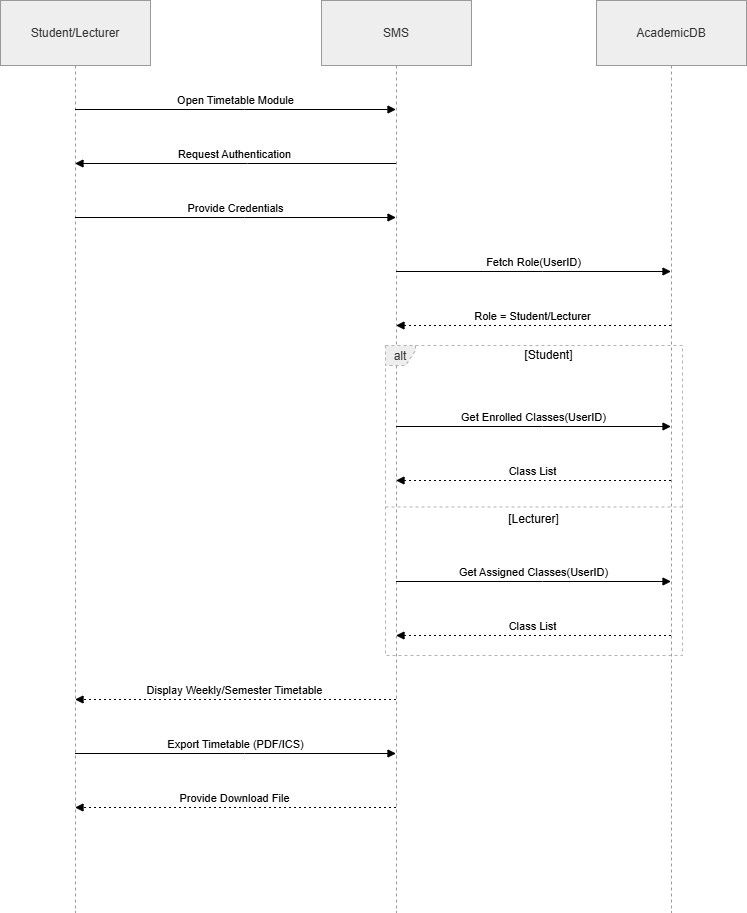

The diagram above was exported from draw.io. Its source (the exported page's mxGraphModel, read from the mxfile embedded in the PNG):
<mxGraphModel dx="1034" dy="564" grid="1" gridSize="10" guides="1" tooltips="1" connect="1" arrows="1" fold="1" page="1" pageScale="1" pageWidth="850" pageHeight="1100" math="0" shadow="0">
  <root>
    <mxCell id="0" />
    <mxCell id="1" parent="0" />
    <mxCell id="MbmCQAqRr1cF7Suse7fU-1" parent="1" style="shape=umlLifeline;perimeter=lifelinePerimeter;whiteSpace=wrap;container=1;dropTarget=0;collapsible=0;recursiveResize=0;outlineConnect=0;portConstraint=eastwest;newEdgeStyle={&quot;edgeStyle&quot;:&quot;elbowEdgeStyle&quot;,&quot;elbow&quot;:&quot;vertical&quot;,&quot;curved&quot;:0,&quot;rounded&quot;:0};size=65;fillColor=light-dark(#eeeeee,#1f2020);strokeColor=light-dark(#999999,#cccccc);fontColor=light-dark(#333333,#cccccc);" value="Student/Lecturer" vertex="1">
      <mxGeometry height="912" width="150" x="20" y="20" as="geometry" />
    </mxCell>
    <mxCell id="MbmCQAqRr1cF7Suse7fU-2" parent="1" style="shape=umlLifeline;perimeter=lifelinePerimeter;whiteSpace=wrap;container=1;dropTarget=0;collapsible=0;recursiveResize=0;outlineConnect=0;portConstraint=eastwest;newEdgeStyle={&quot;edgeStyle&quot;:&quot;elbowEdgeStyle&quot;,&quot;elbow&quot;:&quot;vertical&quot;,&quot;curved&quot;:0,&quot;rounded&quot;:0};size=65;fillColor=light-dark(#eeeeee,#1f2020);strokeColor=light-dark(#999999,#cccccc);fontColor=light-dark(#333333,#cccccc);" value="SMS" vertex="1">
      <mxGeometry height="912" width="150" x="341" y="20" as="geometry" />
    </mxCell>
    <mxCell id="MbmCQAqRr1cF7Suse7fU-3" parent="1" style="shape=umlLifeline;perimeter=lifelinePerimeter;whiteSpace=wrap;container=1;dropTarget=0;collapsible=0;recursiveResize=0;outlineConnect=0;portConstraint=eastwest;newEdgeStyle={&quot;edgeStyle&quot;:&quot;elbowEdgeStyle&quot;,&quot;elbow&quot;:&quot;vertical&quot;,&quot;curved&quot;:0,&quot;rounded&quot;:0};size=65;fillColor=light-dark(#eeeeee,#1f2020);strokeColor=light-dark(#999999,#cccccc);fontColor=light-dark(#333333,#cccccc);" value="AcademicDB" vertex="1">
      <mxGeometry height="912" width="150" x="616" y="20" as="geometry" />
    </mxCell>
    <mxCell id="MbmCQAqRr1cF7Suse7fU-4" parent="1" style="shape=umlFrame;dashed=1;pointerEvents=0;dropTarget=0;strokeColor=#B3B3B3;height=20;width=30;fillColor=light-dark(#eeeeee,#1f2020);fontColor=light-dark(#333333,#cccccc);" value="alt" vertex="1">
      <mxGeometry height="310" width="297" x="405" y="365" as="geometry" />
    </mxCell>
    <mxCell id="MbmCQAqRr1cF7Suse7fU-5" parent="MbmCQAqRr1cF7Suse7fU-4" style="text;strokeColor=none;fillColor=none;align=center;verticalAlign=middle;whiteSpace=wrap;" value="[Student]" vertex="1">
      <mxGeometry height="20" width="267" x="30" as="geometry" />
    </mxCell>
    <mxCell id="MbmCQAqRr1cF7Suse7fU-6" parent="MbmCQAqRr1cF7Suse7fU-4" style="shape=line;dashed=1;whiteSpace=wrap;verticalAlign=top;labelPosition=center;verticalLabelPosition=middle;align=center;strokeColor=#B3B3B3;" value="[Lecturer]" vertex="1">
      <mxGeometry height="3" width="297" y="160" as="geometry" />
    </mxCell>
    <mxCell id="MbmCQAqRr1cF7Suse7fU-7" edge="1" parent="1" source="MbmCQAqRr1cF7Suse7fU-1" style="verticalAlign=bottom;edgeStyle=elbowEdgeStyle;elbow=vertical;curved=0;rounded=0;endArrow=block;" target="MbmCQAqRr1cF7Suse7fU-2" value="Open Timetable Module">
      <mxGeometry relative="1" as="geometry">
        <Array as="points">
          <mxPoint x="264" y="129" />
        </Array>
      </mxGeometry>
    </mxCell>
    <mxCell id="MbmCQAqRr1cF7Suse7fU-8" edge="1" parent="1" source="MbmCQAqRr1cF7Suse7fU-2" style="verticalAlign=bottom;edgeStyle=elbowEdgeStyle;elbow=vertical;curved=0;rounded=0;endArrow=block;" target="MbmCQAqRr1cF7Suse7fU-1" value="Request Authentication">
      <mxGeometry relative="1" as="geometry">
        <Array as="points">
          <mxPoint x="267" y="183" />
        </Array>
      </mxGeometry>
    </mxCell>
    <mxCell id="MbmCQAqRr1cF7Suse7fU-9" edge="1" parent="1" source="MbmCQAqRr1cF7Suse7fU-1" style="verticalAlign=bottom;edgeStyle=elbowEdgeStyle;elbow=vertical;curved=0;rounded=0;endArrow=block;" target="MbmCQAqRr1cF7Suse7fU-2" value="Provide Credentials">
      <mxGeometry relative="1" as="geometry">
        <Array as="points">
          <mxPoint x="264" y="237" />
        </Array>
      </mxGeometry>
    </mxCell>
    <mxCell id="MbmCQAqRr1cF7Suse7fU-10" edge="1" parent="1" source="MbmCQAqRr1cF7Suse7fU-2" style="verticalAlign=bottom;edgeStyle=elbowEdgeStyle;elbow=vertical;curved=0;rounded=0;endArrow=block;" target="MbmCQAqRr1cF7Suse7fU-3" value="Fetch Role(UserID)">
      <mxGeometry relative="1" as="geometry">
        <Array as="points">
          <mxPoint x="562" y="291" />
        </Array>
      </mxGeometry>
    </mxCell>
    <mxCell id="MbmCQAqRr1cF7Suse7fU-11" edge="1" parent="1" source="MbmCQAqRr1cF7Suse7fU-3" style="verticalAlign=bottom;edgeStyle=elbowEdgeStyle;elbow=vertical;curved=0;rounded=0;dashed=1;dashPattern=2 3;endArrow=block;" target="MbmCQAqRr1cF7Suse7fU-2" value="Role = Student/Lecturer">
      <mxGeometry relative="1" as="geometry">
        <Array as="points">
          <mxPoint x="565" y="345" />
        </Array>
      </mxGeometry>
    </mxCell>
    <mxCell id="MbmCQAqRr1cF7Suse7fU-12" edge="1" parent="1" source="MbmCQAqRr1cF7Suse7fU-2" style="verticalAlign=bottom;edgeStyle=elbowEdgeStyle;elbow=vertical;curved=0;rounded=0;endArrow=block;" target="MbmCQAqRr1cF7Suse7fU-3" value="Get Enrolled Classes(UserID)">
      <mxGeometry relative="1" as="geometry">
        <Array as="points">
          <mxPoint x="562" y="446" />
        </Array>
      </mxGeometry>
    </mxCell>
    <mxCell id="MbmCQAqRr1cF7Suse7fU-13" edge="1" parent="1" source="MbmCQAqRr1cF7Suse7fU-3" style="verticalAlign=bottom;edgeStyle=elbowEdgeStyle;elbow=vertical;curved=0;rounded=0;dashed=1;dashPattern=2 3;endArrow=block;" target="MbmCQAqRr1cF7Suse7fU-2" value="Class List">
      <mxGeometry relative="1" as="geometry">
        <Array as="points">
          <mxPoint x="565" y="500" />
        </Array>
      </mxGeometry>
    </mxCell>
    <mxCell id="MbmCQAqRr1cF7Suse7fU-14" edge="1" parent="1" source="MbmCQAqRr1cF7Suse7fU-2" style="verticalAlign=bottom;edgeStyle=elbowEdgeStyle;elbow=vertical;curved=0;rounded=0;endArrow=block;" target="MbmCQAqRr1cF7Suse7fU-3" value="Get Assigned Classes(UserID)">
      <mxGeometry relative="1" as="geometry">
        <Array as="points">
          <mxPoint x="562" y="601" />
        </Array>
      </mxGeometry>
    </mxCell>
    <mxCell id="MbmCQAqRr1cF7Suse7fU-15" edge="1" parent="1" source="MbmCQAqRr1cF7Suse7fU-3" style="verticalAlign=bottom;edgeStyle=elbowEdgeStyle;elbow=vertical;curved=0;rounded=0;dashed=1;dashPattern=2 3;endArrow=block;" target="MbmCQAqRr1cF7Suse7fU-2" value="Class List">
      <mxGeometry relative="1" as="geometry">
        <Array as="points">
          <mxPoint x="565" y="655" />
        </Array>
      </mxGeometry>
    </mxCell>
    <mxCell id="MbmCQAqRr1cF7Suse7fU-16" edge="1" parent="1" source="MbmCQAqRr1cF7Suse7fU-2" style="verticalAlign=bottom;edgeStyle=elbowEdgeStyle;elbow=vertical;curved=0;rounded=0;dashed=1;dashPattern=2 3;endArrow=block;" target="MbmCQAqRr1cF7Suse7fU-1" value="Display Weekly/Semester Timetable">
      <mxGeometry relative="1" as="geometry">
        <Array as="points">
          <mxPoint x="267" y="719" />
        </Array>
      </mxGeometry>
    </mxCell>
    <mxCell id="MbmCQAqRr1cF7Suse7fU-17" edge="1" parent="1" source="MbmCQAqRr1cF7Suse7fU-1" style="verticalAlign=bottom;edgeStyle=elbowEdgeStyle;elbow=vertical;curved=0;rounded=0;endArrow=block;" target="MbmCQAqRr1cF7Suse7fU-2" value="Export Timetable (PDF/ICS)">
      <mxGeometry relative="1" as="geometry">
        <Array as="points">
          <mxPoint x="264" y="773" />
        </Array>
      </mxGeometry>
    </mxCell>
    <mxCell id="MbmCQAqRr1cF7Suse7fU-18" edge="1" parent="1" source="MbmCQAqRr1cF7Suse7fU-2" style="verticalAlign=bottom;edgeStyle=elbowEdgeStyle;elbow=vertical;curved=0;rounded=0;dashed=1;dashPattern=2 3;endArrow=block;" target="MbmCQAqRr1cF7Suse7fU-1" value="Provide Download File">
      <mxGeometry relative="1" as="geometry">
        <Array as="points">
          <mxPoint x="267" y="827" />
        </Array>
      </mxGeometry>
    </mxCell>
  </root>
</mxGraphModel>